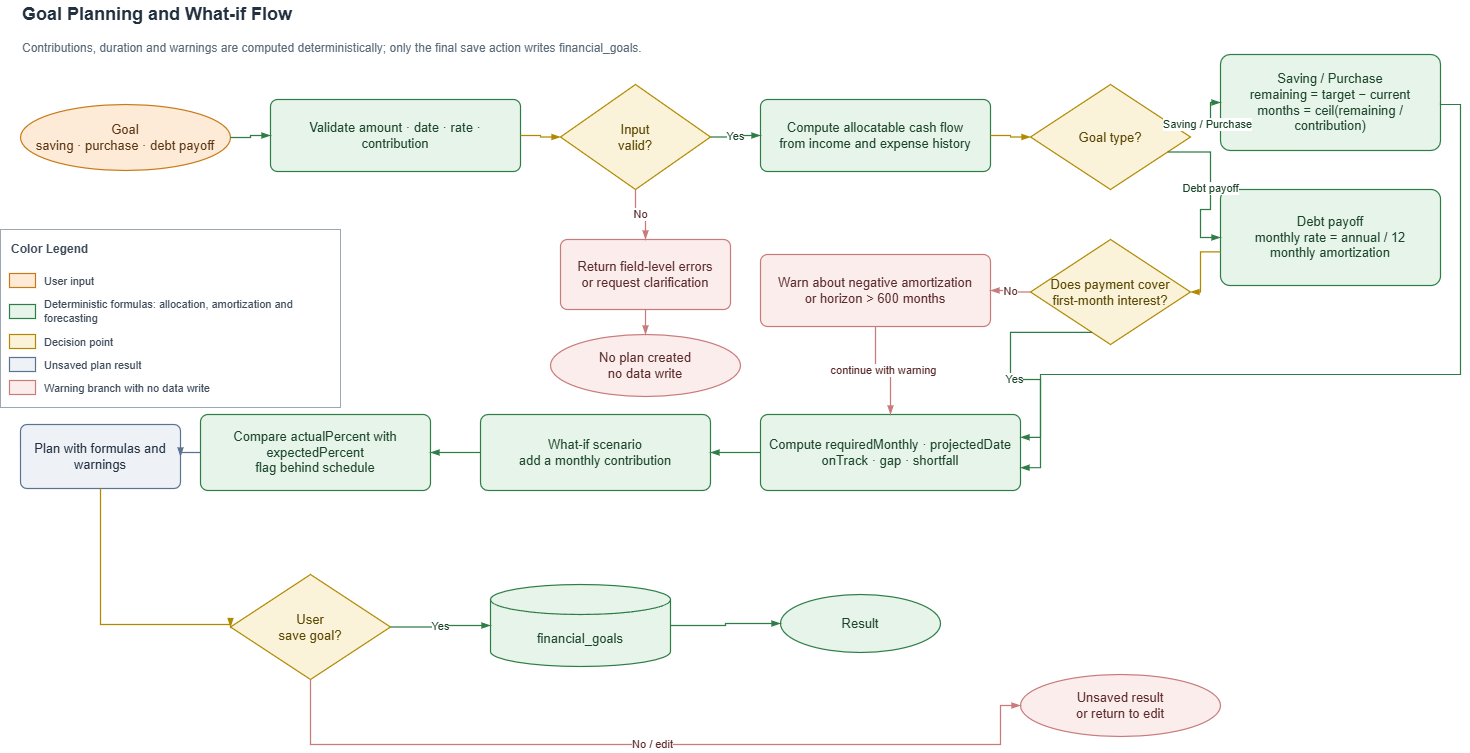

The diagram above was exported from draw.io. Its source (the exported page's mxGraphModel, read from the mxfile embedded in the PNG):
<mxGraphModel dx="805" dy="468" grid="1" gridSize="10" guides="1" tooltips="1" connect="1" arrows="1" fold="1" page="1" pageScale="1" pageWidth="1500" pageHeight="790" math="0" shadow="0">
  <root>
    <mxCell id="0" />
    <mxCell id="1" parent="0" />
    <mxCell id="t" value="&lt;b&gt;Goal Planning and What-if Flow&lt;/b&gt;" style="text;html=1;align=left;verticalAlign=middle;fontSize=18;fontColor=#22303F;" parent="1" vertex="1">
      <mxGeometry x="40" y="16" width="1120" height="28" as="geometry" />
    </mxCell>
    <mxCell id="st" value="Contributions, duration and warnings are computed deterministically; only the final save action writes financial_goals." style="text;html=1;align=left;verticalAlign=middle;fontSize=12;fontColor=#5A6A78;whiteSpace=wrap;" parent="1" vertex="1">
      <mxGeometry x="40" y="46" width="1240" height="36" as="geometry" />
    </mxCell>
    <mxCell id="start" value="Goal&#10;saving · purchase · debt payoff" style="ellipse;whiteSpace=wrap;html=1;spacing=5;fillColor=#FDEBD7;strokeColor=#C87A18;fontColor=#5A3512;fontSize=13;strokeWidth=1.2;" parent="1" vertex="1">
      <mxGeometry x="40" y="120" width="210" height="66" as="geometry" />
    </mxCell>
    <mxCell id="validate" value="Validate amount · date · rate · contribution" style="rounded=1;arcSize=10;whiteSpace=wrap;html=1;spacing=6;align=center;verticalAlign=middle;fillColor=#E6F4EA;strokeColor=#2E7D46;fontColor=#1B4429;fontSize=13;strokeWidth=1.2;" parent="1" vertex="1">
      <mxGeometry x="290" y="115" width="250" height="72" as="geometry" />
    </mxCell>
    <mxCell id="valid" value="Input&#10;valid?" style="rhombus;whiteSpace=wrap;html=1;spacing=5;align=center;verticalAlign=middle;fillColor=#FBF3D9;strokeColor=#B08900;fontColor=#5A4700;fontSize=13;strokeWidth=1.2;" parent="1" vertex="1">
      <mxGeometry x="580" y="100" width="150" height="105" as="geometry" />
    </mxCell>
    <mxCell id="error" value="Return field-level errors&#10;or request clarification" style="rounded=1;arcSize=10;whiteSpace=wrap;html=1;spacing=6;align=center;verticalAlign=middle;fillColor=#FCEDED;strokeColor=#C97A7A;fontColor=#5A2A2A;fontSize=13;strokeWidth=1.2;" parent="1" vertex="1">
      <mxGeometry x="580" y="255" width="170" height="70" as="geometry" />
    </mxCell>
    <mxCell id="invalid_end" value="No plan created&#10;no data write" style="ellipse;whiteSpace=wrap;html=1;spacing=5;fillColor=#FCEDED;strokeColor=#C97A7A;fontColor=#5A2A2A;fontSize=13;strokeWidth=1.2;" parent="1" vertex="1">
      <mxGeometry x="570" y="350" width="190" height="62" as="geometry" />
    </mxCell>
    <mxCell id="surplus" value="Compute allocatable cash flow&#10;from income and expense history" style="rounded=1;arcSize=10;whiteSpace=wrap;html=1;spacing=6;align=center;verticalAlign=middle;fillColor=#E6F4EA;strokeColor=#2E7D46;fontColor=#1B4429;fontSize=13;strokeWidth=1.2;" parent="1" vertex="1">
      <mxGeometry x="780" y="115" width="230" height="72" as="geometry" />
    </mxCell>
    <mxCell id="type" value="Goal type?" style="rhombus;whiteSpace=wrap;html=1;spacing=5;align=center;verticalAlign=middle;fillColor=#FBF3D9;strokeColor=#B08900;fontColor=#5A4700;fontSize=13;strokeWidth=1.2;" parent="1" vertex="1">
      <mxGeometry x="1050" y="100" width="160" height="105" as="geometry" />
    </mxCell>
    <mxCell id="saving" value="Saving / Purchase&#10;remaining = target − current&#10;months = ceil(remaining / contribution)" style="rounded=1;arcSize=10;whiteSpace=wrap;html=1;spacing=6;align=center;verticalAlign=middle;fillColor=#E6F4EA;strokeColor=#2E7D46;fontColor=#1B4429;fontSize=13;strokeWidth=1.2;" parent="1" vertex="1">
      <mxGeometry x="1240" y="70" width="220" height="96" as="geometry" />
    </mxCell>
    <mxCell id="debt" value="Debt payoff&#10;monthly rate = annual / 12&#10;monthly amortization" style="rounded=1;arcSize=10;whiteSpace=wrap;html=1;spacing=6;align=center;verticalAlign=middle;fillColor=#E6F4EA;strokeColor=#2E7D46;fontColor=#1B4429;fontSize=13;strokeWidth=1.2;" parent="1" vertex="1">
      <mxGeometry x="1240" y="205" width="220" height="96" as="geometry" />
    </mxCell>
    <mxCell id="interest" value="Does payment cover&#10;first-month interest?" style="rhombus;whiteSpace=wrap;html=1;spacing=5;align=center;verticalAlign=middle;fillColor=#FBF3D9;strokeColor=#B08900;fontColor=#5A4700;fontSize=13;strokeWidth=1.2;" parent="1" vertex="1">
      <mxGeometry x="1050" y="255" width="160" height="105" as="geometry" />
    </mxCell>
    <mxCell id="warn" value="Warn about negative amortization&#10;or horizon &gt; 600 months" style="rounded=1;arcSize=10;whiteSpace=wrap;html=1;spacing=6;align=center;verticalAlign=middle;fillColor=#FCEDED;strokeColor=#C97A7A;fontColor=#5A2A2A;fontSize=13;strokeWidth=1.2;" parent="1" vertex="1">
      <mxGeometry x="780" y="270" width="230" height="72" as="geometry" />
    </mxCell>
    <mxCell id="deadline" value="Compute requiredMonthly · projectedDate&#10;onTrack · gap · shortfall" style="rounded=1;arcSize=10;whiteSpace=wrap;html=1;spacing=6;align=center;verticalAlign=middle;fillColor=#E6F4EA;strokeColor=#2E7D46;fontColor=#1B4429;fontSize=13;strokeWidth=1.2;" parent="1" vertex="1">
      <mxGeometry x="780" y="430" width="260" height="76" as="geometry" />
    </mxCell>
    <mxCell id="whatif" value="What-if scenario&#10;add a monthly contribution" style="rounded=1;arcSize=10;whiteSpace=wrap;html=1;spacing=6;align=center;verticalAlign=middle;fillColor=#E6F4EA;strokeColor=#2E7D46;fontColor=#1B4429;fontSize=13;strokeWidth=1.2;" parent="1" vertex="1">
      <mxGeometry x="500" y="430" width="230" height="76" as="geometry" />
    </mxCell>
    <mxCell id="progress" value="Compare actualPercent with expectedPercent&#10;flag behind schedule" style="rounded=1;arcSize=10;whiteSpace=wrap;html=1;spacing=6;align=center;verticalAlign=middle;fillColor=#E6F4EA;strokeColor=#2E7D46;fontColor=#1B4429;fontSize=13;strokeWidth=1.2;" parent="1" vertex="1">
      <mxGeometry x="220" y="430" width="230" height="76" as="geometry" />
    </mxCell>
    <mxCell id="plan" value="Plan with formulas and warnings" style="rounded=1;arcSize=10;whiteSpace=wrap;html=1;spacing=6;align=center;verticalAlign=middle;fillColor=#EEF2F7;strokeColor=#5B7290;fontColor=#22303F;fontSize=13;strokeWidth=1.2;" parent="1" vertex="1">
      <mxGeometry x="40" y="440" width="160" height="64" as="geometry" />
    </mxCell>
    <mxCell id="saveq" value="User&#10;save goal?" style="rhombus;whiteSpace=wrap;html=1;spacing=5;align=center;verticalAlign=middle;fillColor=#FBF3D9;strokeColor=#B08900;fontColor=#5A4700;fontSize=13;strokeWidth=1.2;" parent="1" vertex="1">
      <mxGeometry x="250" y="590" width="160" height="105" as="geometry" />
    </mxCell>
    <mxCell id="goals" value="financial_goals" style="shape=cylinder3;boundedLbl=1;whiteSpace=wrap;html=1;fillColor=#E6F4EA;strokeColor=#2E7D46;fontColor=#1B4429;fontSize=13;strokeWidth=1.2;" parent="1" vertex="1">
      <mxGeometry x="510" y="600" width="180" height="82" as="geometry" />
    </mxCell>
    <mxCell id="end" value="Result" style="ellipse;whiteSpace=wrap;html=1;spacing=5;fillColor=#E6F4EA;strokeColor=#2E7D46;fontColor=#1B4429;fontSize=13;strokeWidth=1.2;" parent="1" vertex="1">
      <mxGeometry x="800" y="610" width="160" height="58" as="geometry" />
    </mxCell>
    <mxCell id="unsaved" value="Unsaved result&#10;or return to edit" style="ellipse;whiteSpace=wrap;html=1;spacing=5;fillColor=#FCEDED;strokeColor=#C97A7A;fontColor=#5A2A2A;fontSize=13;strokeWidth=1.2;" parent="1" vertex="1">
      <mxGeometry x="1040" y="690" width="200" height="62" as="geometry" />
    </mxCell>
    <mxCell id="e1" value="" style="edgeStyle=orthogonalEdgeStyle;rounded=0;curved=0;orthogonalLoop=1;jettySize=auto;html=1;strokeColor=#2E7D46;fontColor=#1B4429;fontSize=11;labelBackgroundColor=#FFFFFF;strokeWidth=1.2;endArrow=blockThin;endFill=1;exitX=1;exitY=0.5;exitDx=0;exitDy=0;entryX=0;entryY=0.5;entryDx=0;entryDy=0;" parent="1" source="start" target="validate" edge="1">
      <mxGeometry relative="1" as="geometry" />
    </mxCell>
    <mxCell id="e2" value="" style="edgeStyle=orthogonalEdgeStyle;rounded=0;curved=0;orthogonalLoop=1;jettySize=auto;html=1;strokeColor=#B08900;fontColor=#5A4700;fontSize=11;labelBackgroundColor=#FFFFFF;strokeWidth=1.2;endArrow=blockThin;endFill=1;exitX=1;exitY=0.5;exitDx=0;exitDy=0;entryX=0;entryY=0.5;entryDx=0;entryDy=0;" parent="1" source="validate" target="valid" edge="1">
      <mxGeometry relative="1" as="geometry" />
    </mxCell>
    <mxCell id="e3" value="No" style="edgeStyle=orthogonalEdgeStyle;rounded=0;curved=0;orthogonalLoop=1;jettySize=auto;html=1;strokeColor=#C97A7A;fontColor=#5A2A2A;fontSize=11;labelBackgroundColor=#FFFFFF;strokeWidth=1.2;endArrow=blockThin;endFill=1;exitX=0.5;exitY=1;exitDx=0;exitDy=0;entryX=0.5;entryY=0;entryDx=0;entryDy=0;" parent="1" source="valid" target="error" edge="1">
      <mxGeometry relative="1" as="geometry" />
    </mxCell>
    <mxCell id="e4" value="" style="edgeStyle=orthogonalEdgeStyle;rounded=0;curved=0;orthogonalLoop=1;jettySize=auto;html=1;strokeColor=#C97A7A;fontColor=#5A2A2A;fontSize=11;labelBackgroundColor=#FFFFFF;strokeWidth=1.2;endArrow=blockThin;endFill=1;exitX=0.5;exitY=1;exitDx=0;exitDy=0;entryX=0.5;entryY=0;entryDx=0;entryDy=0;" parent="1" source="error" target="invalid_end" edge="1">
      <mxGeometry relative="1" as="geometry" />
    </mxCell>
    <mxCell id="e5" value="Yes" style="edgeStyle=orthogonalEdgeStyle;rounded=0;curved=0;orthogonalLoop=1;jettySize=auto;html=1;strokeColor=#2E7D46;fontColor=#1B4429;fontSize=11;labelBackgroundColor=#FFFFFF;strokeWidth=1.2;endArrow=blockThin;endFill=1;exitX=1;exitY=0.5;exitDx=0;exitDy=0;entryX=0;entryY=0.5;entryDx=0;entryDy=0;" parent="1" source="valid" target="surplus" edge="1">
      <mxGeometry relative="1" as="geometry" />
    </mxCell>
    <mxCell id="e6" value="" style="edgeStyle=orthogonalEdgeStyle;rounded=0;curved=0;orthogonalLoop=1;jettySize=auto;html=1;strokeColor=#B08900;fontColor=#5A4700;fontSize=11;labelBackgroundColor=#FFFFFF;strokeWidth=1.2;endArrow=blockThin;endFill=1;exitX=1;exitY=0.5;exitDx=0;exitDy=0;entryX=0;entryY=0.5;entryDx=0;entryDy=0;" parent="1" source="surplus" target="type" edge="1">
      <mxGeometry relative="1" as="geometry" />
    </mxCell>
    <mxCell id="e7" value="Saving / Purchase" style="edgeStyle=orthogonalEdgeStyle;rounded=0;curved=0;orthogonalLoop=1;jettySize=auto;html=1;strokeColor=#2E7D46;fontColor=#1B4429;fontSize=11;labelBackgroundColor=#FFFFFF;strokeWidth=1.2;endArrow=blockThin;endFill=1;exitX=1;exitY=0.35;exitDx=0;exitDy=0;entryX=0;entryY=0.5;entryDx=0;entryDy=0;" parent="1" source="type" target="saving" edge="1">
      <mxGeometry relative="1" as="geometry" />
    </mxCell>
    <mxCell id="e8" value="Debt payoff" style="edgeStyle=orthogonalEdgeStyle;rounded=0;curved=0;orthogonalLoop=1;jettySize=auto;html=1;strokeColor=#2E7D46;fontColor=#1B4429;fontSize=11;labelBackgroundColor=#FFFFFF;strokeWidth=1.2;endArrow=blockThin;endFill=1;exitX=1;exitY=0.7;exitDx=0;exitDy=0;entryX=0;entryY=0.5;entryDx=0;entryDy=0;" parent="1" source="type" target="debt" edge="1">
      <mxGeometry relative="1" as="geometry" />
    </mxCell>
    <mxCell id="e9" value="" style="edgeStyle=orthogonalEdgeStyle;rounded=0;curved=0;orthogonalLoop=1;jettySize=auto;html=1;strokeColor=#B08900;fontColor=#5A4700;fontSize=11;labelBackgroundColor=#FFFFFF;strokeWidth=1.2;endArrow=blockThin;endFill=1;exitX=0;exitY=0.65;exitDx=0;exitDy=0;entryX=1;entryY=0.5;entryDx=0;entryDy=0;" parent="1" source="debt" target="interest" edge="1">
      <mxGeometry relative="1" as="geometry" />
    </mxCell>
    <mxCell id="e10" value="No" style="edgeStyle=orthogonalEdgeStyle;rounded=0;curved=0;orthogonalLoop=1;jettySize=auto;html=1;strokeColor=#C97A7A;fontColor=#5A2A2A;fontSize=11;labelBackgroundColor=#FFFFFF;strokeWidth=1.2;endArrow=blockThin;endFill=1;exitX=0;exitY=0.5;exitDx=0;exitDy=0;entryX=1;entryY=0.5;entryDx=0;entryDy=0;" parent="1" source="interest" target="warn" edge="1">
      <mxGeometry relative="1" as="geometry" />
    </mxCell>
    <mxCell id="e11" value="" style="edgeStyle=orthogonalEdgeStyle;rounded=0;curved=0;orthogonalLoop=1;jettySize=auto;html=1;strokeColor=#2E7D46;fontColor=#1B4429;fontSize=11;labelBackgroundColor=#FFFFFF;strokeWidth=1.2;endArrow=blockThin;endFill=1;exitX=1;exitY=0.5;exitDx=0;exitDy=0;entryX=1;entryY=0.3;entryDx=0;entryDy=0;" parent="1" source="saving" target="deadline" edge="1">
      <mxGeometry relative="1" as="geometry">
        <Array as="points">
          <mxPoint x="1480" y="120" />
          <mxPoint x="1480" y="390" />
          <mxPoint x="1060" y="390" />
        </Array>
      </mxGeometry>
    </mxCell>
    <mxCell id="e12" value="Yes" style="edgeStyle=orthogonalEdgeStyle;rounded=0;curved=0;orthogonalLoop=1;jettySize=auto;html=1;strokeColor=#2E7D46;fontColor=#1B4429;fontSize=11;labelBackgroundColor=#FFFFFF;strokeWidth=1.2;endArrow=blockThin;endFill=1;exitX=0.35;exitY=1;exitDx=0;exitDy=0;entryX=1;entryY=0.7;entryDx=0;entryDy=0;" parent="1" source="interest" target="deadline" edge="1">
      <mxGeometry relative="1" as="geometry" />
    </mxCell>
    <mxCell id="e13" value="continue with warning" style="edgeStyle=orthogonalEdgeStyle;rounded=0;curved=0;orthogonalLoop=1;jettySize=auto;html=1;strokeColor=#C97A7A;fontColor=#5A2A2A;fontSize=11;labelBackgroundColor=#FFFFFF;strokeWidth=1.2;endArrow=blockThin;endFill=1;exitX=0.5;exitY=1;exitDx=0;exitDy=0;entryX=0.5;entryY=0;entryDx=0;entryDy=0;" parent="1" source="warn" target="deadline" edge="1">
      <mxGeometry relative="1" as="geometry" />
    </mxCell>
    <mxCell id="e14" value="" style="edgeStyle=orthogonalEdgeStyle;rounded=0;curved=0;orthogonalLoop=1;jettySize=auto;html=1;strokeColor=#2E7D46;fontColor=#1B4429;fontSize=11;labelBackgroundColor=#FFFFFF;strokeWidth=1.2;endArrow=blockThin;endFill=1;exitX=0;exitY=0.5;exitDx=0;exitDy=0;entryX=1;entryY=0.5;entryDx=0;entryDy=0;" parent="1" source="deadline" target="whatif" edge="1">
      <mxGeometry relative="1" as="geometry" />
    </mxCell>
    <mxCell id="e15" value="" style="edgeStyle=orthogonalEdgeStyle;rounded=0;curved=0;orthogonalLoop=1;jettySize=auto;html=1;strokeColor=#2E7D46;fontColor=#1B4429;fontSize=11;labelBackgroundColor=#FFFFFF;strokeWidth=1.2;endArrow=blockThin;endFill=1;exitX=0;exitY=0.5;exitDx=0;exitDy=0;entryX=1;entryY=0.5;entryDx=0;entryDy=0;" parent="1" source="whatif" target="progress" edge="1">
      <mxGeometry relative="1" as="geometry" />
    </mxCell>
    <mxCell id="e16" value="" style="edgeStyle=orthogonalEdgeStyle;rounded=0;curved=0;orthogonalLoop=1;jettySize=auto;html=1;strokeColor=#5B7290;fontColor=#22303F;fontSize=11;labelBackgroundColor=#FFFFFF;strokeWidth=1.2;endArrow=blockThin;endFill=1;exitX=0;exitY=0.5;exitDx=0;exitDy=0;entryX=1;entryY=0.5;entryDx=0;entryDy=0;" parent="1" source="progress" target="plan" edge="1">
      <mxGeometry relative="1" as="geometry" />
    </mxCell>
    <mxCell id="e17" value="" style="edgeStyle=orthogonalEdgeStyle;rounded=0;curved=0;orthogonalLoop=1;jettySize=auto;html=1;strokeColor=#B08900;fontColor=#5A4700;fontSize=11;labelBackgroundColor=#FFFFFF;strokeWidth=1.2;endArrow=blockThin;endFill=1;exitX=0.5;exitY=1;exitDx=0;exitDy=0;entryX=0;entryY=0.5;entryDx=0;entryDy=0;" parent="1" source="plan" target="saveq" edge="1">
      <mxGeometry relative="1" as="geometry">
        <Array as="points">
          <mxPoint x="120" y="640" />
        </Array>
      </mxGeometry>
    </mxCell>
    <mxCell id="e18" value="Yes" style="edgeStyle=orthogonalEdgeStyle;rounded=0;curved=0;orthogonalLoop=1;jettySize=auto;html=1;strokeColor=#2E7D46;fontColor=#1B4429;fontSize=11;labelBackgroundColor=#FFFFFF;strokeWidth=1.2;endArrow=blockThin;endFill=1;exitX=1;exitY=0.5;exitDx=0;exitDy=0;entryX=0;entryY=0.5;entryDx=0;entryDy=0;" parent="1" source="saveq" target="goals" edge="1">
      <mxGeometry relative="1" as="geometry" />
    </mxCell>
    <mxCell id="e19" value="" style="edgeStyle=orthogonalEdgeStyle;rounded=0;curved=0;orthogonalLoop=1;jettySize=auto;html=1;strokeColor=#2E7D46;fontColor=#1B4429;fontSize=11;labelBackgroundColor=#FFFFFF;strokeWidth=1.2;endArrow=blockThin;endFill=1;exitX=1;exitY=0.5;exitDx=0;exitDy=0;entryX=0;entryY=0.5;entryDx=0;entryDy=0;" parent="1" source="goals" target="end" edge="1">
      <mxGeometry relative="1" as="geometry" />
    </mxCell>
    <mxCell id="e20" value="No / edit" style="edgeStyle=orthogonalEdgeStyle;rounded=0;curved=0;orthogonalLoop=1;jettySize=auto;html=1;strokeColor=#C97A7A;fontColor=#5A2A2A;fontSize=11;labelBackgroundColor=#FFFFFF;strokeWidth=1.2;endArrow=blockThin;endFill=1;exitX=0.5;exitY=1;exitDx=0;exitDy=0;entryX=0;entryY=0.5;entryDx=0;entryDy=0;" parent="1" source="saveq" target="unsaved" edge="1">
      <mxGeometry relative="1" as="geometry">
        <Array as="points">
          <mxPoint x="330" y="760" />
          <mxPoint x="1020" y="760" />
          <mxPoint x="1020" y="721" />
        </Array>
      </mxGeometry>
    </mxCell>
    <mxCell id="lg" value="Color Legend" style="rounded=0;whiteSpace=wrap;html=1;align=left;verticalAlign=top;spacingTop=6;spacingLeft=9;fillColor=#FFFFFF;strokeColor=#9AA7B4;fontColor=#3D4B5A;fontSize=12;fontStyle=1;strokeWidth=1;dashed=0;" parent="1" vertex="1">
      <mxGeometry x="20" y="245" width="340" height="178" as="geometry" />
    </mxCell>
    <mxCell id="lg-s0" value="" style="rounded=0;html=1;fillColor=#FDEBD7;strokeColor=#C87A18;strokeWidth=1.2;" parent="1" vertex="1">
      <mxGeometry x="29" y="289" width="26" height="14" as="geometry" />
    </mxCell>
    <mxCell id="lg-t0" value="User input" style="text;html=1;align=left;verticalAlign=middle;fontSize=11;fontColor=#3D4B5A;whiteSpace=wrap;" parent="1" vertex="1">
      <mxGeometry x="62" y="285" width="284" height="23" as="geometry" />
    </mxCell>
    <mxCell id="lg-s1" value="" style="rounded=0;html=1;fillColor=#E6F4EA;strokeColor=#2E7D46;strokeWidth=1.2;" parent="1" vertex="1">
      <mxGeometry x="29" y="320" width="26" height="14" as="geometry" />
    </mxCell>
    <mxCell id="lg-t1" value="Deterministic formulas: allocation, amortization and forecasting" style="text;html=1;align=left;verticalAlign=middle;fontSize=11;fontColor=#3D4B5A;whiteSpace=wrap;" parent="1" vertex="1">
      <mxGeometry x="62" y="308" width="284" height="38" as="geometry" />
    </mxCell>
    <mxCell id="lg-s2" value="" style="rounded=0;html=1;fillColor=#FBF3D9;strokeColor=#B08900;strokeWidth=1.2;" parent="1" vertex="1">
      <mxGeometry x="29" y="350" width="26" height="14" as="geometry" />
    </mxCell>
    <mxCell id="lg-t2" value="Decision point" style="text;html=1;align=left;verticalAlign=middle;fontSize=11;fontColor=#3D4B5A;whiteSpace=wrap;" parent="1" vertex="1">
      <mxGeometry x="62" y="346" width="284" height="23" as="geometry" />
    </mxCell>
    <mxCell id="lg-s3" value="" style="rounded=0;html=1;fillColor=#EEF2F7;strokeColor=#5B7290;strokeWidth=1.2;" parent="1" vertex="1">
      <mxGeometry x="29" y="373" width="26" height="14" as="geometry" />
    </mxCell>
    <mxCell id="lg-t3" value="Unsaved plan result" style="text;html=1;align=left;verticalAlign=middle;fontSize=11;fontColor=#3D4B5A;whiteSpace=wrap;" parent="1" vertex="1">
      <mxGeometry x="62" y="369" width="284" height="23" as="geometry" />
    </mxCell>
    <mxCell id="lg-s4" value="" style="rounded=0;html=1;fillColor=#FCEDED;strokeColor=#C97A7A;strokeWidth=1.2;" parent="1" vertex="1">
      <mxGeometry x="29" y="396" width="26" height="14" as="geometry" />
    </mxCell>
    <mxCell id="lg-t4" value="Warning branch with no data write" style="text;html=1;align=left;verticalAlign=middle;fontSize=11;fontColor=#3D4B5A;whiteSpace=wrap;" parent="1" vertex="1">
      <mxGeometry x="62" y="392" width="284" height="23" as="geometry" />
    </mxCell>
  </root>
</mxGraphModel>